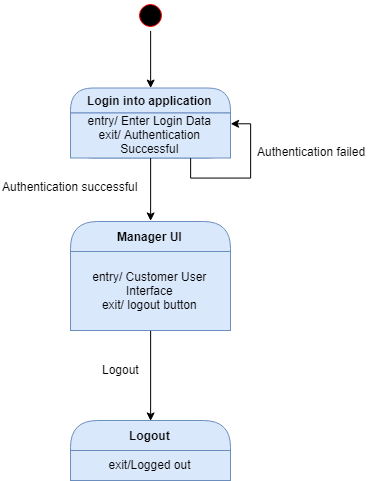

The diagram above was exported from draw.io. Its source (the exported page's mxGraphModel, read from the mxfile embedded in the PNG):
<mxGraphModel dx="1077" dy="551" grid="1" gridSize="10" guides="1" tooltips="1" connect="1" arrows="1" fold="1" page="1" pageScale="1" pageWidth="850" pageHeight="1100" math="0" shadow="0">
  <root>
    <mxCell id="0" />
    <mxCell id="1" parent="0" />
    <mxCell id="2" style="edgeStyle=orthogonalEdgeStyle;rounded=0;orthogonalLoop=1;jettySize=auto;html=1;exitX=0.5;exitY=1;exitDx=0;exitDy=0;entryX=0.5;entryY=0;entryDx=0;entryDy=0;" edge="1" source="3" target="4" parent="1">
      <mxGeometry relative="1" as="geometry" />
    </mxCell>
    <mxCell id="3" value="" style="ellipse;html=1;shape=startState;fillColor=#000000;strokeColor=#ff0000;" vertex="1" parent="1">
      <mxGeometry x="415" y="110" width="30" height="30" as="geometry" />
    </mxCell>
    <mxCell id="4" value="Login into application" style="swimlane;html=1;fontStyle=1;align=center;verticalAlign=middle;childLayout=stackLayout;horizontal=1;startSize=25;horizontalStack=0;resizeParent=0;resizeLast=1;container=0;collapsible=0;rounded=1;arcSize=30;strokeColor=#6c8ebf;fillColor=#dae8fc;swimlaneFillColor=#ffffc0;" vertex="1" parent="1">
      <mxGeometry x="350" y="197.5" width="160" height="70" as="geometry" />
    </mxCell>
    <mxCell id="5" value="entry/ Enter Login Data&lt;br&gt;exit/ Authentication Successful&lt;br&gt;" style="text;html=1;strokeColor=#6c8ebf;fillColor=#dae8fc;align=center;verticalAlign=middle;spacingLeft=4;spacingRight=4;whiteSpace=wrap;overflow=hidden;rotatable=0;" vertex="1" parent="4">
      <mxGeometry y="25" width="160" height="45" as="geometry" />
    </mxCell>
    <mxCell id="6" style="edgeStyle=orthogonalEdgeStyle;rounded=0;orthogonalLoop=1;jettySize=auto;html=1;exitX=0.75;exitY=1;exitDx=0;exitDy=0;entryX=1;entryY=0.25;entryDx=0;entryDy=0;" edge="1" parent="4" source="5" target="5">
      <mxGeometry relative="1" as="geometry" />
    </mxCell>
    <mxCell id="7" value="Manager UI" style="swimlane;html=1;fontStyle=1;align=center;verticalAlign=middle;childLayout=stackLayout;horizontal=1;startSize=30;horizontalStack=0;resizeParent=0;resizeLast=1;container=0;collapsible=0;rounded=1;arcSize=30;strokeColor=#6c8ebf;fillColor=#dae8fc;swimlaneFillColor=#ffffc0;" vertex="1" parent="1">
      <mxGeometry x="350" y="331" width="160" height="109" as="geometry" />
    </mxCell>
    <mxCell id="8" value="entry/ Customer User Interface&lt;br&gt;exit/ logout button&lt;br&gt;" style="text;html=1;strokeColor=#6c8ebf;fillColor=#dae8fc;align=center;verticalAlign=middle;spacingLeft=4;spacingRight=4;whiteSpace=wrap;overflow=hidden;rotatable=0;" vertex="1" parent="7">
      <mxGeometry y="30" width="160" height="79" as="geometry" />
    </mxCell>
    <mxCell id="9" value="entry/ Customer User Interface&lt;br&gt;exit/ logout button&lt;br&gt;" style="text;html=1;strokeColor=none;fillColor=none;align=center;verticalAlign=middle;spacingLeft=4;spacingRight=4;whiteSpace=wrap;overflow=hidden;rotatable=0;fontColor=#000000;" vertex="1" parent="7">
      <mxGeometry y="109" width="160" as="geometry" />
    </mxCell>
    <mxCell id="10" style="edgeStyle=orthogonalEdgeStyle;rounded=0;orthogonalLoop=1;jettySize=auto;html=1;exitX=0.5;exitY=1;exitDx=0;exitDy=0;entryX=0.5;entryY=0;entryDx=0;entryDy=0;" edge="1" source="5" target="7" parent="1">
      <mxGeometry relative="1" as="geometry" />
    </mxCell>
    <mxCell id="11" value="Authentication successful" style="text;html=1;resizable=0;points=[];autosize=1;align=left;verticalAlign=top;spacingTop=-4;" vertex="1" parent="1">
      <mxGeometry x="280" y="286.5" width="150" height="20" as="geometry" />
    </mxCell>
    <mxCell id="12" value="Logout" style="text;html=1;resizable=0;points=[];autosize=1;align=left;verticalAlign=top;spacingTop=-4;" vertex="1" parent="1">
      <mxGeometry x="380" y="470" width="50" height="20" as="geometry" />
    </mxCell>
    <mxCell id="13" value="Authentication failed" style="text;html=1;resizable=0;points=[];autosize=1;align=left;verticalAlign=top;spacingTop=-4;" vertex="1" parent="1">
      <mxGeometry x="535" y="252" width="120" height="20" as="geometry" />
    </mxCell>
    <mxCell id="14" value="Logout" style="swimlane;html=1;fontStyle=1;align=center;verticalAlign=middle;childLayout=stackLayout;horizontal=1;startSize=30;horizontalStack=0;resizeParent=0;resizeLast=1;container=0;collapsible=0;rounded=1;arcSize=30;strokeColor=#6c8ebf;fillColor=#dae8fc;swimlaneFillColor=#ffffc0;" vertex="1" parent="1">
      <mxGeometry x="350" y="530" width="160" height="60" as="geometry" />
    </mxCell>
    <mxCell id="15" value="exit/Logged out" style="text;html=1;strokeColor=#6c8ebf;fillColor=#dae8fc;align=center;verticalAlign=middle;spacingLeft=4;spacingRight=4;whiteSpace=wrap;overflow=hidden;rotatable=0;" vertex="1" parent="14">
      <mxGeometry y="30" width="160" height="30" as="geometry" />
    </mxCell>
    <mxCell id="16" style="edgeStyle=orthogonalEdgeStyle;rounded=0;orthogonalLoop=1;jettySize=auto;html=1;exitX=0.5;exitY=1;exitDx=0;exitDy=0;entryX=0.5;entryY=0;entryDx=0;entryDy=0;" edge="1" source="8" target="14" parent="1">
      <mxGeometry relative="1" as="geometry" />
    </mxCell>
  </root>
</mxGraphModel>